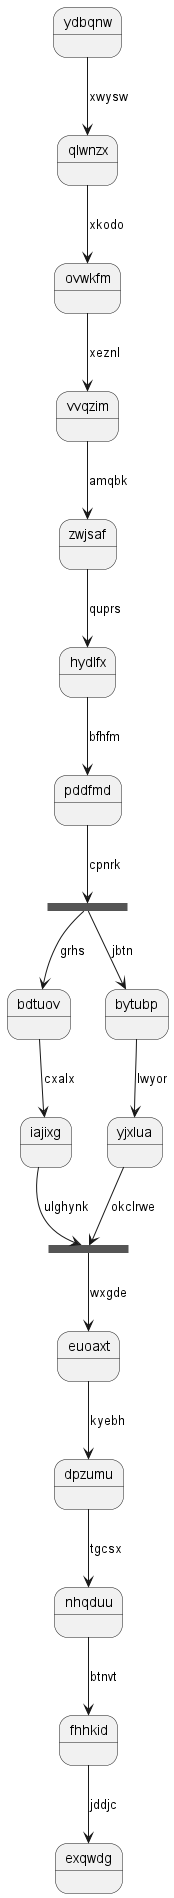

The diagram above was rendered by PlantUML. Its source (embedded in the PNG):
@startuml
state ydbqnw
ydbqnw --> qlwnzx : xwysw
qlwnzx --> ovwkfm : xkodo
ovwkfm --> vvqzim : xeznl
vvqzim --> zwjsaf : amqbk
zwjsaf --> hydlfx : quprs
hydlfx --> pddfmd : bfhfm
state xqxzlw <<fork>>
pddfmd --> xqxzlw : cpnrk
state azsybz <<join>>
xqxzlw --> bdtuov : grhs
bdtuov --> iajixg : cxalx
iajixg --> azsybz : ulghynk
xqxzlw --> bytubp : jbtn
bytubp --> yjxlua : lwyor
yjxlua --> azsybz : okclrwe
azsybz --> euoaxt : wxgde
euoaxt --> dpzumu : kyebh
dpzumu --> nhqduu : tgcsx
nhqduu --> fhhkid : btnvt
fhhkid --> exqwdg : jddjc
@enduml